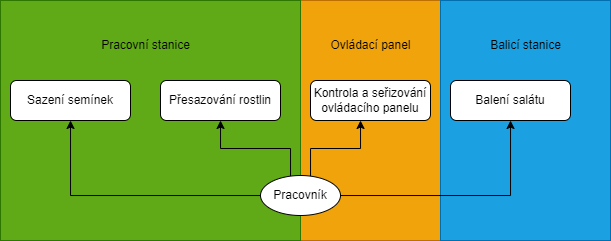

The diagram above was exported from draw.io. Its source (the exported page's mxGraphModel, read from the mxfile embedded in the PNG):
<mxGraphModel dx="819" dy="482" grid="1" gridSize="10" guides="1" tooltips="1" connect="1" arrows="1" fold="1" page="1" pageScale="1" pageWidth="827" pageHeight="1169" math="0" shadow="0">
  <root>
    <mxCell id="0" />
    <mxCell id="1" parent="0" />
    <mxCell id="lXKOsfCWURgA42-3FkYe-12" value="" style="rounded=0;whiteSpace=wrap;html=1;fillColor=#f0a30a;fontColor=#000000;strokeColor=#BD7000;" vertex="1" parent="1">
      <mxGeometry x="390" y="370" width="140" height="240" as="geometry" />
    </mxCell>
    <mxCell id="lXKOsfCWURgA42-3FkYe-10" value="" style="rounded=0;whiteSpace=wrap;html=1;fillColor=#1ba1e2;fontColor=#ffffff;strokeColor=#006EAF;" vertex="1" parent="1">
      <mxGeometry x="530" y="370" width="170" height="240" as="geometry" />
    </mxCell>
    <mxCell id="lXKOsfCWURgA42-3FkYe-11" value="" style="rounded=0;whiteSpace=wrap;html=1;fillColor=#60a917;fontColor=#ffffff;strokeColor=#2D7600;" vertex="1" parent="1">
      <mxGeometry x="90" y="370" width="300" height="240" as="geometry" />
    </mxCell>
    <mxCell id="lXKOsfCWURgA42-3FkYe-1" value="Sazení semínek" style="rounded=1;whiteSpace=wrap;html=1;" vertex="1" parent="1">
      <mxGeometry x="100" y="450" width="120" height="40" as="geometry" />
    </mxCell>
    <mxCell id="lXKOsfCWURgA42-3FkYe-6" style="edgeStyle=orthogonalEdgeStyle;rounded=0;orthogonalLoop=1;jettySize=auto;html=1;" edge="1" parent="1" source="lXKOsfCWURgA42-3FkYe-2" target="lXKOsfCWURgA42-3FkYe-1">
      <mxGeometry relative="1" as="geometry" />
    </mxCell>
    <mxCell id="lXKOsfCWURgA42-3FkYe-7" style="edgeStyle=orthogonalEdgeStyle;rounded=0;orthogonalLoop=1;jettySize=auto;html=1;" edge="1" parent="1" source="lXKOsfCWURgA42-3FkYe-2" target="lXKOsfCWURgA42-3FkYe-3">
      <mxGeometry relative="1" as="geometry">
        <Array as="points">
          <mxPoint x="380" y="518" />
          <mxPoint x="310" y="518" />
        </Array>
      </mxGeometry>
    </mxCell>
    <mxCell id="lXKOsfCWURgA42-3FkYe-8" style="edgeStyle=orthogonalEdgeStyle;rounded=0;orthogonalLoop=1;jettySize=auto;html=1;" edge="1" parent="1" source="lXKOsfCWURgA42-3FkYe-2" target="lXKOsfCWURgA42-3FkYe-4">
      <mxGeometry relative="1" as="geometry">
        <Array as="points">
          <mxPoint x="400" y="518" />
          <mxPoint x="450" y="518" />
        </Array>
      </mxGeometry>
    </mxCell>
    <mxCell id="lXKOsfCWURgA42-3FkYe-9" style="edgeStyle=orthogonalEdgeStyle;rounded=0;orthogonalLoop=1;jettySize=auto;html=1;" edge="1" parent="1" source="lXKOsfCWURgA42-3FkYe-2" target="lXKOsfCWURgA42-3FkYe-5">
      <mxGeometry relative="1" as="geometry" />
    </mxCell>
    <mxCell id="lXKOsfCWURgA42-3FkYe-2" value="Pracovník" style="ellipse;whiteSpace=wrap;html=1;" vertex="1" parent="1">
      <mxGeometry x="350" y="545" width="80" height="40" as="geometry" />
    </mxCell>
    <mxCell id="lXKOsfCWURgA42-3FkYe-3" value="Přesazování rostlin" style="rounded=1;whiteSpace=wrap;html=1;" vertex="1" parent="1">
      <mxGeometry x="250" y="450" width="120" height="40" as="geometry" />
    </mxCell>
    <mxCell id="lXKOsfCWURgA42-3FkYe-4" value="Kontrola a seřizování ovládacího panelu" style="rounded=1;whiteSpace=wrap;html=1;" vertex="1" parent="1">
      <mxGeometry x="400" y="450" width="120" height="40" as="geometry" />
    </mxCell>
    <mxCell id="lXKOsfCWURgA42-3FkYe-5" value="Balení salátu" style="rounded=1;whiteSpace=wrap;html=1;" vertex="1" parent="1">
      <mxGeometry x="540" y="450" width="120" height="40" as="geometry" />
    </mxCell>
    <mxCell id="lXKOsfCWURgA42-3FkYe-13" value="&lt;font color=&quot;#000000&quot;&gt;Pracovní stanice&lt;/font&gt;" style="text;html=1;align=center;verticalAlign=middle;resizable=0;points=[];autosize=1;strokeColor=none;fillColor=none;" vertex="1" parent="1">
      <mxGeometry x="180" y="400" width="110" height="30" as="geometry" />
    </mxCell>
    <mxCell id="lXKOsfCWURgA42-3FkYe-14" value="&lt;font color=&quot;#000000&quot;&gt;Ovládací panel&lt;/font&gt;" style="text;html=1;align=center;verticalAlign=middle;resizable=0;points=[];autosize=1;strokeColor=none;fillColor=none;" vertex="1" parent="1">
      <mxGeometry x="410" y="400" width="100" height="30" as="geometry" />
    </mxCell>
    <mxCell id="lXKOsfCWURgA42-3FkYe-15" value="&lt;font color=&quot;#000000&quot;&gt;Balicí stanice&lt;/font&gt;" style="text;html=1;align=center;verticalAlign=middle;resizable=0;points=[];autosize=1;strokeColor=none;fillColor=none;" vertex="1" parent="1">
      <mxGeometry x="570" y="400" width="90" height="30" as="geometry" />
    </mxCell>
  </root>
</mxGraphModel>